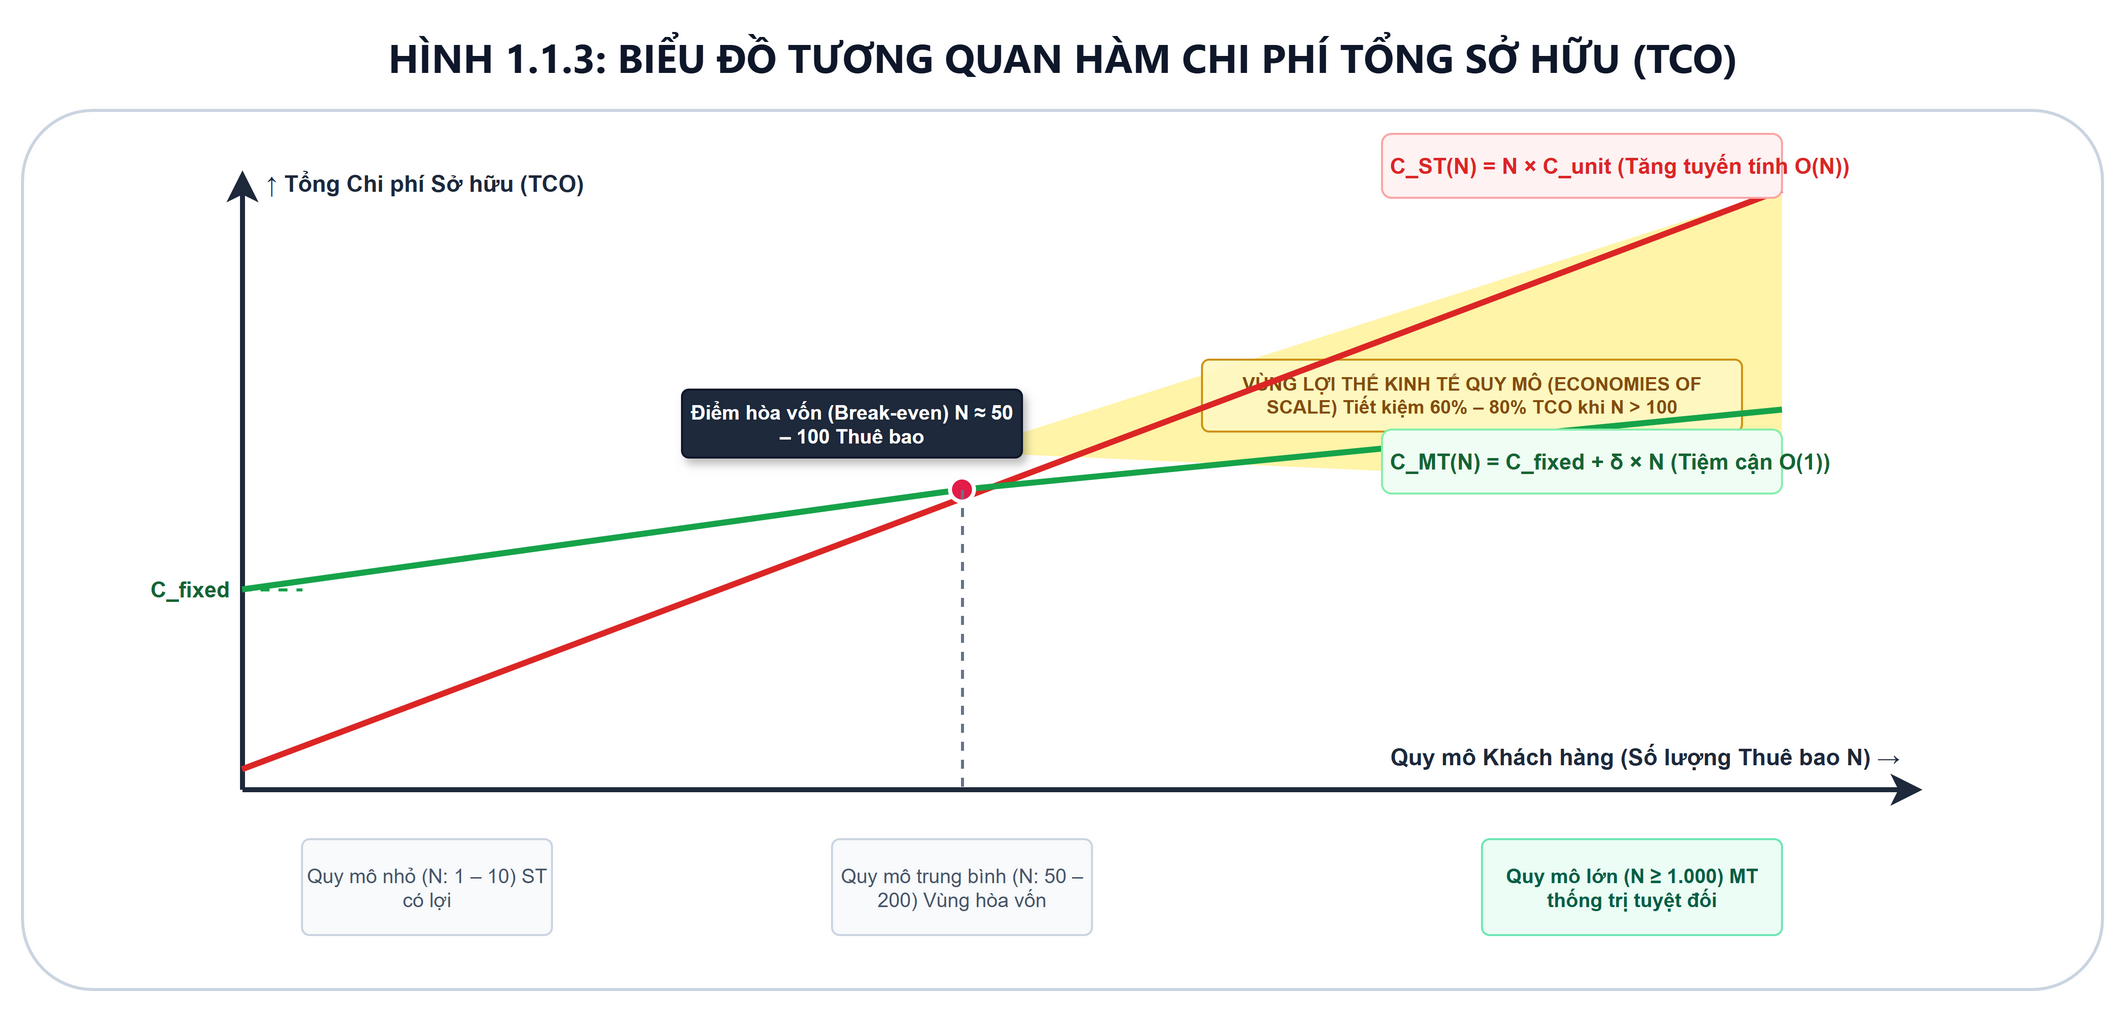

The diagram above was exported from draw.io. Its source (the exported page's mxGraphModel, read from the mxfile embedded in the PNG):
<mxGraphModel dx="1200" dy="650" grid="1" gridSize="10" guides="1" tooltips="1" connect="1" arrows="1" fold="1" page="0" pageScale="1" pageWidth="1150" pageHeight="530" math="0" shadow="0">
  <root>
    <mxCell id="0" />
    <mxCell id="1" parent="0" />
    <mxCell id="title" value="HÌNH 1.1.3: BIỂU ĐỒ TƯƠNG QUAN HÀM CHI PHÍ TỔNG SỞ HỮU (TCO)" style="text;html=1;align=center;verticalAlign=middle;fontSize=20;fontStyle=1;fontColor=#0f172a;fontFamily=Segoe UI,Helvetica,Arial;" vertex="1" parent="1">
      <mxGeometry x="40" y="15" width="1040" height="35" as="geometry" />
    </mxCell>
    <mxCell id="canvas_bg" value="" style="rounded=1;arcSize=8;whiteSpace=wrap;html=1;fillColor=#ffffff;strokeColor=#cbd5e1;strokeWidth=1.5;" vertex="1" parent="1">
      <mxGeometry x="40" y="60" width="1040" height="440" as="geometry" />
    </mxCell>
    <mxCell id="x_axis" value="" style="edgeStyle=straight;html=1;strokeColor=#1e293b;strokeWidth=2.5;endArrow=classic;endSize=8;" edge="1" parent="canvas_bg">
      <mxGeometry relative="1" as="geometry">
        <mxPoint x="110" y="340" as="sourcePoint" />
        <mxPoint x="950" y="340" as="targetPoint" />
      </mxGeometry>
    </mxCell>
    <mxCell id="x_lbl" value="Quy mô Khách hàng (Số lượng Thuê bao N) →" style="text;html=1;align=right;verticalAlign=middle;fontSize=11.5;fontStyle=1;fontColor=#1e293b;" vertex="1" parent="canvas_bg">
      <mxGeometry x="580" y="312" width="360" height="24" as="geometry" />
    </mxCell>
    <mxCell id="y_axis" value="" style="edgeStyle=straight;html=1;strokeColor=#1e293b;strokeWidth=2.5;endArrow=classic;endSize=8;" edge="1" parent="canvas_bg">
      <mxGeometry relative="1" as="geometry">
        <mxPoint x="110" y="340" as="sourcePoint" />
        <mxPoint x="110" y="30" as="targetPoint" />
      </mxGeometry>
    </mxCell>
    <mxCell id="y_lbl" value="↑ Tổng Chi phí Sở hữu (TCO)" style="text;html=1;align=left;verticalAlign=middle;fontSize=11.5;fontStyle=1;fontColor=#1e293b;" vertex="1" parent="canvas_bg">
      <mxGeometry x="120" y="25" width="220" height="24" as="geometry" />
    </mxCell>
    <mxCell id="poly_scale" value="" style="shape=mxgraph.basic.polygon;polyCoords=[[0.0,0.64],[1.0,0.0],[1.0,0.73]];fillColor=#fef08a;strokeColor=none;opacity=75;" vertex="1" parent="canvas_bg">
      <mxGeometry x="470" y="40" width="410" height="205" as="geometry" />
    </mxCell>
    <mxCell id="lbl_scale" value="VÙNG LỢI THẾ KINH TẾ QUY MÔ (ECONOMIES OF SCALE)&amp;#xa;Tiết kiệm 60% – 80% TCO khi N &amp;gt; 100" style="rounded=1;arcSize=10;whiteSpace=wrap;html=1;fillColor=#fef9c3;strokeColor=#ca8a04;strokeWidth=1;fontColor=#854d0e;fontSize=9.5;fontStyle=1;align=center;spacing=3;opacity=92;" vertex="1" parent="poly_scale">
      <mxGeometry x="120" y="85" width="270" height="36" as="geometry" />
    </mxCell>
    <mxCell id="line_st" value="" style="edgeStyle=straight;html=1;strokeColor=#dc2626;strokeWidth=3;endArrow=none;" edge="1" parent="canvas_bg">
      <mxGeometry relative="1" as="geometry">
        <mxPoint x="110" y="330" as="sourcePoint" />
        <mxPoint x="880" y="40" as="targetPoint" />
      </mxGeometry>
    </mxCell>
    <mxCell id="lbl_st" value="C_ST(N) = N × C_unit&amp;#xa;(Tăng tuyến tính O(N))" style="text;html=1;align=left;verticalAlign=middle;fontSize=11;fontStyle=1;fontColor=#dc2626;fillColor=#fef2f2;strokeColor=#fca5a5;rounded=1;spacing=4;" vertex="1" parent="canvas_bg">
      <mxGeometry x="680" y="12" width="200" height="32" as="geometry" />
    </mxCell>
    <mxCell id="line_mt" value="" style="edgeStyle=straight;html=1;strokeColor=#16a34a;strokeWidth=3;endArrow=none;" edge="1" parent="canvas_bg">
      <mxGeometry relative="1" as="geometry">
        <mxPoint x="110" y="240" as="sourcePoint" />
        <mxPoint x="880" y="150" as="targetPoint" />
        <Array as="points">
          <mxPoint x="470" y="190" />
        </Array>
      </mxGeometry>
    </mxCell>
    <mxCell id="lbl_mt" value="C_MT(N) = C_fixed + δ × N&amp;#xa;(Tiệm cận O(1))" style="text;html=1;align=left;verticalAlign=middle;fontSize=11;fontStyle=1;fontColor=#166534;fillColor=#f0fdf4;strokeColor=#86efac;rounded=1;spacing=4;" vertex="1" parent="canvas_bg">
      <mxGeometry x="680" y="160" width="200" height="32" as="geometry" />
    </mxCell>
    <mxCell id="c_fixed_pt" value="C_fixed" style="text;html=1;align=right;verticalAlign=middle;fontSize=11;fontStyle=1;fontColor=#166534;" vertex="1" parent="canvas_bg">
      <mxGeometry x="40" y="230" width="65" height="20" as="geometry" />
    </mxCell>
    <mxCell id="c_fixed_dash" value="" style="edgeStyle=straight;html=1;strokeColor=#16a34a;strokeWidth=1.5;dashed=1;endArrow=none;" edge="1" parent="canvas_bg">
      <mxGeometry relative="1" as="geometry">
        <mxPoint x="110" y="240" as="sourcePoint" />
        <mxPoint x="140" y="240" as="targetPoint" />
      </mxGeometry>
    </mxCell>
    <mxCell id="pt_be" value="" style="ellipse;whiteSpace=wrap;html=1;fillColor=#e11d48;strokeColor=#ffffff;strokeWidth=2;" vertex="1" parent="canvas_bg">
      <mxGeometry x="464" y="184" width="12" height="12" as="geometry" />
    </mxCell>
    <mxCell id="dash_be" value="" style="edgeStyle=straight;html=1;strokeColor=#64748b;strokeWidth=1.5;dashed=1;endArrow=none;" edge="1" parent="canvas_bg">
      <mxGeometry relative="1" as="geometry">
        <mxPoint x="470" y="190" as="sourcePoint" />
        <mxPoint x="470" y="340" as="targetPoint" />
      </mxGeometry>
    </mxCell>
    <mxCell id="lbl_be" value="Điểm hòa vốn (Break-even)&amp;#xa;N ≈ 50 – 100 Thuê bao" style="rounded=1;arcSize=10;whiteSpace=wrap;html=1;fillColor=#1e293b;strokeColor=#0f172a;fontColor=#ffffff;fontSize=10;fontStyle=1;align=center;shadow=1;" vertex="1" parent="canvas_bg">
      <mxGeometry x="330" y="140" width="170" height="34" as="geometry" />
    </mxCell>
    <mxCell id="tick_small" value="Quy mô nhỏ&amp;#xa;(N: 1 – 10)&amp;#xa;ST có lợi" style="rounded=1;arcSize=8;whiteSpace=wrap;html=1;fillColor=#f8fafc;strokeColor=#cbd5e1;fontColor=#475569;fontSize=10;align=center;" vertex="1" parent="canvas_bg">
      <mxGeometry x="140" y="365" width="125" height="48" as="geometry" />
    </mxCell>
    <mxCell id="tick_mid" value="Quy mô trung bình&amp;#xa;(N: 50 – 200)&amp;#xa;Vùng hòa vốn" style="rounded=1;arcSize=8;whiteSpace=wrap;html=1;fillColor=#f8fafc;strokeColor=#cbd5e1;fontColor=#475569;fontSize=10;align=center;" vertex="1" parent="canvas_bg">
      <mxGeometry x="405" y="365" width="130" height="48" as="geometry" />
    </mxCell>
    <mxCell id="tick_large" value="Quy mô lớn&amp;#xa;(N ≥ 1.000)&amp;#xa;MT thống trị tuyệt đối" style="rounded=1;arcSize=8;whiteSpace=wrap;html=1;fillColor=#ecfdf5;strokeColor=#6ee7b7;fontColor=#065f46;fontSize=10;fontStyle=1;align=center;" vertex="1" parent="canvas_bg">
      <mxGeometry x="730" y="365" width="150" height="48" as="geometry" />
    </mxCell>
  </root>
</mxGraphModel>